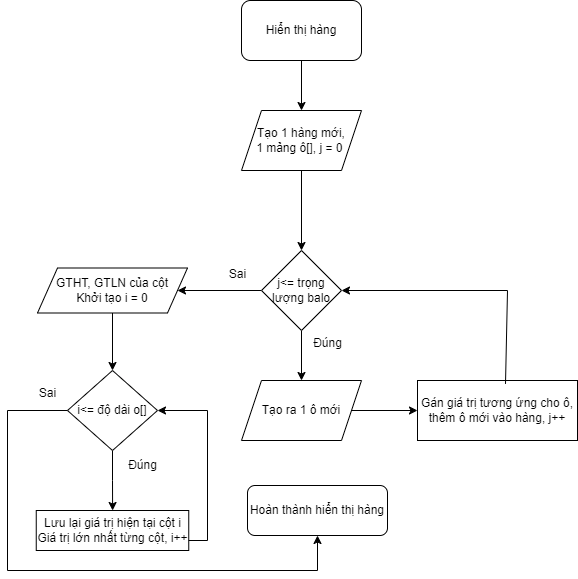

The diagram above was exported from draw.io. Its source (the exported page's mxGraphModel, read from the mxfile embedded in the PNG):
<mxGraphModel dx="1050" dy="609" grid="1" gridSize="10" guides="1" tooltips="1" connect="1" arrows="1" fold="1" page="1" pageScale="1" pageWidth="827" pageHeight="1169" math="0" shadow="0">
  <root>
    <mxCell id="0" />
    <mxCell id="1" parent="0" />
    <mxCell id="U1H9E0o1IInj0Cpn8eyu-1" value="Gán giá trị tương ứng cho ô, thêm ô mới vào hàng, j++" style="rounded=0;whiteSpace=wrap;html=1;" vertex="1" parent="1">
      <mxGeometry x="530" y="410" width="160" height="60" as="geometry" />
    </mxCell>
    <mxCell id="U1H9E0o1IInj0Cpn8eyu-13" value="" style="edgeStyle=orthogonalEdgeStyle;rounded=0;orthogonalLoop=1;jettySize=auto;html=1;" edge="1" parent="1" source="U1H9E0o1IInj0Cpn8eyu-2" target="U1H9E0o1IInj0Cpn8eyu-3">
      <mxGeometry relative="1" as="geometry" />
    </mxCell>
    <mxCell id="U1H9E0o1IInj0Cpn8eyu-2" value="Hiển thị hàng" style="rounded=1;whiteSpace=wrap;html=1;" vertex="1" parent="1">
      <mxGeometry x="354" y="30" width="120" height="60" as="geometry" />
    </mxCell>
    <mxCell id="U1H9E0o1IInj0Cpn8eyu-14" value="" style="edgeStyle=orthogonalEdgeStyle;rounded=0;orthogonalLoop=1;jettySize=auto;html=1;" edge="1" parent="1" source="U1H9E0o1IInj0Cpn8eyu-3" target="U1H9E0o1IInj0Cpn8eyu-4">
      <mxGeometry relative="1" as="geometry" />
    </mxCell>
    <mxCell id="U1H9E0o1IInj0Cpn8eyu-3" value="Tạo 1 hàng mới,&lt;div&gt;&lt;span style=&quot;background-color: initial;&quot;&gt;1 mảng ô[], j = 0&amp;nbsp;&lt;/span&gt;&lt;/div&gt;" style="shape=parallelogram;perimeter=parallelogramPerimeter;whiteSpace=wrap;html=1;fixedSize=1;" vertex="1" parent="1">
      <mxGeometry x="354" y="140" width="120" height="60" as="geometry" />
    </mxCell>
    <mxCell id="U1H9E0o1IInj0Cpn8eyu-15" value="" style="edgeStyle=orthogonalEdgeStyle;rounded=0;orthogonalLoop=1;jettySize=auto;html=1;" edge="1" parent="1" source="U1H9E0o1IInj0Cpn8eyu-4" target="U1H9E0o1IInj0Cpn8eyu-5">
      <mxGeometry relative="1" as="geometry" />
    </mxCell>
    <mxCell id="U1H9E0o1IInj0Cpn8eyu-17" value="" style="edgeStyle=orthogonalEdgeStyle;rounded=0;orthogonalLoop=1;jettySize=auto;html=1;" edge="1" parent="1" source="U1H9E0o1IInj0Cpn8eyu-4" target="U1H9E0o1IInj0Cpn8eyu-7">
      <mxGeometry relative="1" as="geometry" />
    </mxCell>
    <mxCell id="U1H9E0o1IInj0Cpn8eyu-4" value="j&amp;lt;= trọng lượng balo" style="rhombus;whiteSpace=wrap;html=1;" vertex="1" parent="1">
      <mxGeometry x="374" y="280" width="80" height="80" as="geometry" />
    </mxCell>
    <mxCell id="U1H9E0o1IInj0Cpn8eyu-16" value="" style="edgeStyle=orthogonalEdgeStyle;rounded=0;orthogonalLoop=1;jettySize=auto;html=1;" edge="1" parent="1" source="U1H9E0o1IInj0Cpn8eyu-5" target="U1H9E0o1IInj0Cpn8eyu-1">
      <mxGeometry relative="1" as="geometry" />
    </mxCell>
    <mxCell id="U1H9E0o1IInj0Cpn8eyu-5" value="Tạo ra 1 ô mới" style="shape=parallelogram;perimeter=parallelogramPerimeter;whiteSpace=wrap;html=1;fixedSize=1;" vertex="1" parent="1">
      <mxGeometry x="354" y="410" width="120" height="60" as="geometry" />
    </mxCell>
    <mxCell id="U1H9E0o1IInj0Cpn8eyu-18" value="" style="edgeStyle=orthogonalEdgeStyle;rounded=0;orthogonalLoop=1;jettySize=auto;html=1;" edge="1" parent="1" source="U1H9E0o1IInj0Cpn8eyu-7" target="U1H9E0o1IInj0Cpn8eyu-8">
      <mxGeometry relative="1" as="geometry" />
    </mxCell>
    <mxCell id="U1H9E0o1IInj0Cpn8eyu-7" value="&lt;div&gt;GTHT, GTLN của cột&lt;/div&gt;Khởi tạo i = 0" style="shape=parallelogram;perimeter=parallelogramPerimeter;whiteSpace=wrap;html=1;fixedSize=1;" vertex="1" parent="1">
      <mxGeometry x="150" y="297.5" width="150" height="45" as="geometry" />
    </mxCell>
    <mxCell id="U1H9E0o1IInj0Cpn8eyu-19" value="" style="edgeStyle=orthogonalEdgeStyle;rounded=0;orthogonalLoop=1;jettySize=auto;html=1;" edge="1" parent="1" source="U1H9E0o1IInj0Cpn8eyu-8" target="U1H9E0o1IInj0Cpn8eyu-9">
      <mxGeometry relative="1" as="geometry" />
    </mxCell>
    <mxCell id="U1H9E0o1IInj0Cpn8eyu-8" value="i&amp;lt;= độ dài o[]" style="rhombus;whiteSpace=wrap;html=1;" vertex="1" parent="1">
      <mxGeometry x="180" y="400" width="90" height="80" as="geometry" />
    </mxCell>
    <mxCell id="U1H9E0o1IInj0Cpn8eyu-9" value="Lưu lại giá trị hiện tại cột i&lt;div&gt;Giá trị lớn nhất từng cột, i++&lt;/div&gt;" style="rounded=0;whiteSpace=wrap;html=1;" vertex="1" parent="1">
      <mxGeometry x="148.75" y="540" width="152.5" height="40" as="geometry" />
    </mxCell>
    <mxCell id="U1H9E0o1IInj0Cpn8eyu-11" value="Hoàn thành hiển thị hàng" style="rounded=1;whiteSpace=wrap;html=1;" vertex="1" parent="1">
      <mxGeometry x="360" y="515" width="140" height="50" as="geometry" />
    </mxCell>
    <mxCell id="U1H9E0o1IInj0Cpn8eyu-21" value="" style="endArrow=classic;html=1;rounded=0;exitX=0.55;exitY=0.057;exitDx=0;exitDy=0;exitPerimeter=0;entryX=1;entryY=0.5;entryDx=0;entryDy=0;" edge="1" parent="1" source="U1H9E0o1IInj0Cpn8eyu-1" target="U1H9E0o1IInj0Cpn8eyu-4">
      <mxGeometry width="50" height="50" relative="1" as="geometry">
        <mxPoint x="390" y="290" as="sourcePoint" />
        <mxPoint x="440" y="240" as="targetPoint" />
        <Array as="points">
          <mxPoint x="620" y="320" />
        </Array>
      </mxGeometry>
    </mxCell>
    <mxCell id="U1H9E0o1IInj0Cpn8eyu-22" value="Đúng" style="text;html=1;align=center;verticalAlign=middle;resizable=0;points=[];autosize=1;strokeColor=none;fillColor=none;" vertex="1" parent="1">
      <mxGeometry x="415" y="358" width="50" height="30" as="geometry" />
    </mxCell>
    <mxCell id="U1H9E0o1IInj0Cpn8eyu-23" value="Sai" style="text;html=1;align=center;verticalAlign=middle;resizable=0;points=[];autosize=1;strokeColor=none;fillColor=none;" vertex="1" parent="1">
      <mxGeometry x="330" y="289" width="40" height="30" as="geometry" />
    </mxCell>
    <mxCell id="U1H9E0o1IInj0Cpn8eyu-24" value="Đúng" style="text;html=1;align=center;verticalAlign=middle;resizable=0;points=[];autosize=1;strokeColor=none;fillColor=none;" vertex="1" parent="1">
      <mxGeometry x="230" y="480" width="50" height="30" as="geometry" />
    </mxCell>
    <mxCell id="U1H9E0o1IInj0Cpn8eyu-25" value="" style="endArrow=classic;html=1;rounded=0;exitX=1;exitY=0.75;exitDx=0;exitDy=0;entryX=1;entryY=0.5;entryDx=0;entryDy=0;" edge="1" parent="1" source="U1H9E0o1IInj0Cpn8eyu-9" target="U1H9E0o1IInj0Cpn8eyu-8">
      <mxGeometry width="50" height="50" relative="1" as="geometry">
        <mxPoint x="390" y="420" as="sourcePoint" />
        <mxPoint x="440" y="370" as="targetPoint" />
        <Array as="points">
          <mxPoint x="320" y="570" />
          <mxPoint x="320" y="440" />
        </Array>
      </mxGeometry>
    </mxCell>
    <mxCell id="U1H9E0o1IInj0Cpn8eyu-26" value="" style="endArrow=classic;html=1;rounded=0;exitX=0;exitY=0.5;exitDx=0;exitDy=0;entryX=0.5;entryY=1;entryDx=0;entryDy=0;" edge="1" parent="1" source="U1H9E0o1IInj0Cpn8eyu-8" target="U1H9E0o1IInj0Cpn8eyu-11">
      <mxGeometry width="50" height="50" relative="1" as="geometry">
        <mxPoint x="390" y="420" as="sourcePoint" />
        <mxPoint x="440" y="370" as="targetPoint" />
        <Array as="points">
          <mxPoint x="120" y="440" />
          <mxPoint x="120" y="600" />
          <mxPoint x="430" y="600" />
        </Array>
      </mxGeometry>
    </mxCell>
    <mxCell id="U1H9E0o1IInj0Cpn8eyu-27" value="Sai" style="text;html=1;align=center;verticalAlign=middle;resizable=0;points=[];autosize=1;strokeColor=none;fillColor=none;" vertex="1" parent="1">
      <mxGeometry x="140" y="408" width="40" height="30" as="geometry" />
    </mxCell>
  </root>
</mxGraphModel>